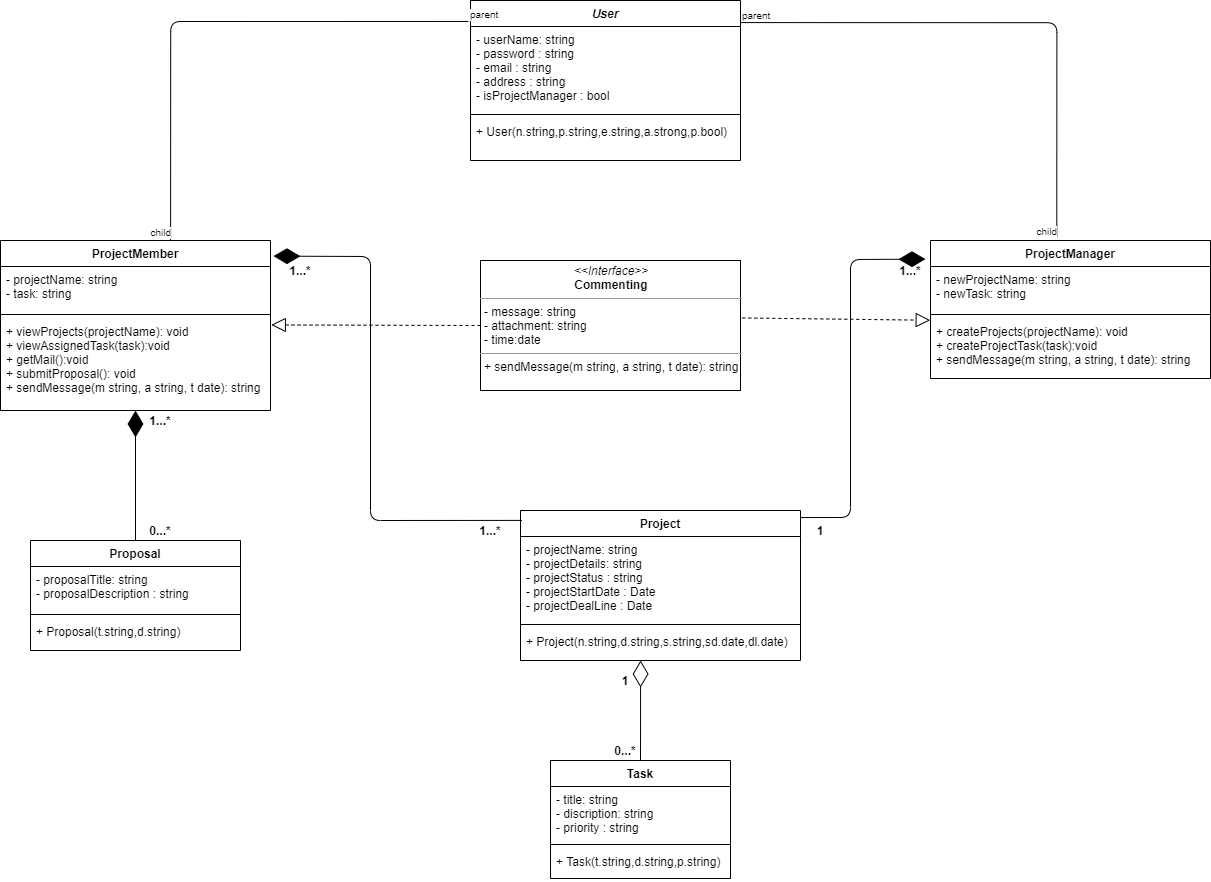

The diagram above was exported from draw.io. Its source (the exported page's mxGraphModel, read from the mxfile embedded in the PNG):
<mxGraphModel dx="2586" dy="1040" grid="1" gridSize="10" guides="1" tooltips="1" connect="1" arrows="1" fold="1" page="1" pageScale="1" pageWidth="850" pageHeight="1100" math="0" shadow="0">
  <root>
    <mxCell id="0" />
    <mxCell id="1" parent="0" />
    <mxCell id="uXGaV3KBPyQ8oldpmu42-17" value="Project" style="swimlane;fontStyle=1;align=center;verticalAlign=top;childLayout=stackLayout;horizontal=1;startSize=26;horizontalStack=0;resizeParent=1;resizeParentMax=0;resizeLast=0;collapsible=1;marginBottom=0;" vertex="1" parent="1">
      <mxGeometry x="350" y="610" width="280" height="150" as="geometry" />
    </mxCell>
    <mxCell id="uXGaV3KBPyQ8oldpmu42-18" value="- projectName: string&#10;- projectDetails: string&#10;- projectStatus : string&#10;- projectStartDate : Date&#10;- projectDealLine : Date&#10;" style="text;strokeColor=none;fillColor=none;align=left;verticalAlign=top;spacingLeft=4;spacingRight=4;overflow=hidden;rotatable=0;points=[[0,0.5],[1,0.5]];portConstraint=eastwest;" vertex="1" parent="uXGaV3KBPyQ8oldpmu42-17">
      <mxGeometry y="26" width="280" height="84" as="geometry" />
    </mxCell>
    <mxCell id="uXGaV3KBPyQ8oldpmu42-19" value="" style="line;strokeWidth=1;fillColor=none;align=left;verticalAlign=middle;spacingTop=-1;spacingLeft=3;spacingRight=3;rotatable=0;labelPosition=right;points=[];portConstraint=eastwest;" vertex="1" parent="uXGaV3KBPyQ8oldpmu42-17">
      <mxGeometry y="110" width="280" height="8" as="geometry" />
    </mxCell>
    <mxCell id="uXGaV3KBPyQ8oldpmu42-20" value="+ Project(n.string,d.string,s.string,sd.date,dl.date)" style="text;strokeColor=none;fillColor=none;align=left;verticalAlign=top;spacingLeft=4;spacingRight=4;overflow=hidden;rotatable=0;points=[[0,0.5],[1,0.5]];portConstraint=eastwest;" vertex="1" parent="uXGaV3KBPyQ8oldpmu42-17">
      <mxGeometry y="118" width="280" height="32" as="geometry" />
    </mxCell>
    <mxCell id="uXGaV3KBPyQ8oldpmu42-31" value="&lt;p style=&quot;margin: 0px ; margin-top: 4px ; text-align: center&quot;&gt;&lt;i&gt;&amp;lt;&amp;lt;Interface&amp;gt;&amp;gt;&lt;/i&gt;&lt;br&gt;&lt;b&gt;Commenting&lt;/b&gt;&lt;/p&gt;&lt;hr size=&quot;1&quot;&gt;&lt;p style=&quot;margin: 0px ; margin-left: 4px&quot;&gt;- message: string&lt;br&gt;- attachment: string&lt;/p&gt;&lt;p style=&quot;margin: 0px ; margin-left: 4px&quot;&gt;- time:date&lt;/p&gt;&lt;hr size=&quot;1&quot;&gt;&lt;p style=&quot;margin: 0px ; margin-left: 4px&quot;&gt;+ sendMessage(m string, a string, t date): string&lt;br&gt;&lt;/p&gt;" style="verticalAlign=top;align=left;overflow=fill;fontSize=12;fontFamily=Helvetica;html=1;" vertex="1" parent="1">
      <mxGeometry x="310" y="360" width="260" height="130" as="geometry" />
    </mxCell>
    <mxCell id="uXGaV3KBPyQ8oldpmu42-1" value="User" style="swimlane;fontStyle=3;align=center;verticalAlign=top;childLayout=stackLayout;horizontal=1;startSize=26;horizontalStack=0;resizeParent=1;resizeParentMax=0;resizeLast=0;collapsible=1;marginBottom=0;" vertex="1" parent="1">
      <mxGeometry x="300" y="100" width="270" height="160" as="geometry" />
    </mxCell>
    <mxCell id="uXGaV3KBPyQ8oldpmu42-2" value="- userName: string&#10;- password : string&#10;- email : string&#10;- address : string&#10;- isProjectManager : bool" style="text;strokeColor=none;fillColor=none;align=left;verticalAlign=top;spacingLeft=4;spacingRight=4;overflow=hidden;rotatable=0;points=[[0,0.5],[1,0.5]];portConstraint=eastwest;" vertex="1" parent="uXGaV3KBPyQ8oldpmu42-1">
      <mxGeometry y="26" width="270" height="84" as="geometry" />
    </mxCell>
    <mxCell id="uXGaV3KBPyQ8oldpmu42-3" value="" style="line;strokeWidth=1;fillColor=none;align=left;verticalAlign=middle;spacingTop=-1;spacingLeft=3;spacingRight=3;rotatable=0;labelPosition=right;points=[];portConstraint=eastwest;" vertex="1" parent="uXGaV3KBPyQ8oldpmu42-1">
      <mxGeometry y="110" width="270" height="8" as="geometry" />
    </mxCell>
    <mxCell id="uXGaV3KBPyQ8oldpmu42-4" value="+ User(n.string,p.string,e.string,a.strong,p.bool)" style="text;strokeColor=none;fillColor=none;align=left;verticalAlign=top;spacingLeft=4;spacingRight=4;overflow=hidden;rotatable=0;points=[[0,0.5],[1,0.5]];portConstraint=eastwest;" vertex="1" parent="uXGaV3KBPyQ8oldpmu42-1">
      <mxGeometry y="118" width="270" height="42" as="geometry" />
    </mxCell>
    <mxCell id="uXGaV3KBPyQ8oldpmu42-9" value="ProjectMember" style="swimlane;fontStyle=1;align=center;verticalAlign=top;childLayout=stackLayout;horizontal=1;startSize=26;horizontalStack=0;resizeParent=1;resizeParentMax=0;resizeLast=0;collapsible=1;marginBottom=0;" vertex="1" parent="1">
      <mxGeometry x="-170" y="340" width="270" height="170" as="geometry" />
    </mxCell>
    <mxCell id="uXGaV3KBPyQ8oldpmu42-10" value="- projectName: string&#10;- task: string" style="text;strokeColor=none;fillColor=none;align=left;verticalAlign=top;spacingLeft=4;spacingRight=4;overflow=hidden;rotatable=0;points=[[0,0.5],[1,0.5]];portConstraint=eastwest;" vertex="1" parent="uXGaV3KBPyQ8oldpmu42-9">
      <mxGeometry y="26" width="270" height="44" as="geometry" />
    </mxCell>
    <mxCell id="uXGaV3KBPyQ8oldpmu42-11" value="" style="line;strokeWidth=1;fillColor=none;align=left;verticalAlign=middle;spacingTop=-1;spacingLeft=3;spacingRight=3;rotatable=0;labelPosition=right;points=[];portConstraint=eastwest;" vertex="1" parent="uXGaV3KBPyQ8oldpmu42-9">
      <mxGeometry y="70" width="270" height="8" as="geometry" />
    </mxCell>
    <mxCell id="uXGaV3KBPyQ8oldpmu42-12" value="+ viewProjects(projectName): void&#10;+ viewAssignedTask(task):void&#10;+ getMail():void&#10;+ submitProposal(): void&#10;+ sendMessage(m string, a string, t date): string" style="text;strokeColor=none;fillColor=none;align=left;verticalAlign=top;spacingLeft=4;spacingRight=4;overflow=hidden;rotatable=0;points=[[0,0.5],[1,0.5]];portConstraint=eastwest;" vertex="1" parent="uXGaV3KBPyQ8oldpmu42-9">
      <mxGeometry y="78" width="270" height="92" as="geometry" />
    </mxCell>
    <mxCell id="uXGaV3KBPyQ8oldpmu42-13" value="ProjectManager" style="swimlane;fontStyle=1;align=center;verticalAlign=top;childLayout=stackLayout;horizontal=1;startSize=26;horizontalStack=0;resizeParent=1;resizeParentMax=0;resizeLast=0;collapsible=1;marginBottom=0;" vertex="1" parent="1">
      <mxGeometry x="760" y="340" width="280" height="138" as="geometry" />
    </mxCell>
    <mxCell id="uXGaV3KBPyQ8oldpmu42-14" value="- newProjectName: string&#10;- newTask: string" style="text;strokeColor=none;fillColor=none;align=left;verticalAlign=top;spacingLeft=4;spacingRight=4;overflow=hidden;rotatable=0;points=[[0,0.5],[1,0.5]];portConstraint=eastwest;" vertex="1" parent="uXGaV3KBPyQ8oldpmu42-13">
      <mxGeometry y="26" width="280" height="44" as="geometry" />
    </mxCell>
    <mxCell id="uXGaV3KBPyQ8oldpmu42-15" value="" style="line;strokeWidth=1;fillColor=none;align=left;verticalAlign=middle;spacingTop=-1;spacingLeft=3;spacingRight=3;rotatable=0;labelPosition=right;points=[];portConstraint=eastwest;" vertex="1" parent="uXGaV3KBPyQ8oldpmu42-13">
      <mxGeometry y="70" width="280" height="8" as="geometry" />
    </mxCell>
    <mxCell id="uXGaV3KBPyQ8oldpmu42-16" value="+ createProjects(projectName): void&#10;+ createProjectTask(task):void&#10;+ sendMessage(m string, a string, t date): string" style="text;strokeColor=none;fillColor=none;align=left;verticalAlign=top;spacingLeft=4;spacingRight=4;overflow=hidden;rotatable=0;points=[[0,0.5],[1,0.5]];portConstraint=eastwest;" vertex="1" parent="uXGaV3KBPyQ8oldpmu42-13">
      <mxGeometry y="78" width="280" height="60" as="geometry" />
    </mxCell>
    <mxCell id="uXGaV3KBPyQ8oldpmu42-25" value="Proposal" style="swimlane;fontStyle=1;align=center;verticalAlign=top;childLayout=stackLayout;horizontal=1;startSize=26;horizontalStack=0;resizeParent=1;resizeParentMax=0;resizeLast=0;collapsible=1;marginBottom=0;" vertex="1" parent="1">
      <mxGeometry x="-140" y="640" width="210" height="110" as="geometry" />
    </mxCell>
    <mxCell id="uXGaV3KBPyQ8oldpmu42-26" value="- proposalTitle: string&#10;- proposalDescription : string" style="text;strokeColor=none;fillColor=none;align=left;verticalAlign=top;spacingLeft=4;spacingRight=4;overflow=hidden;rotatable=0;points=[[0,0.5],[1,0.5]];portConstraint=eastwest;" vertex="1" parent="uXGaV3KBPyQ8oldpmu42-25">
      <mxGeometry y="26" width="210" height="44" as="geometry" />
    </mxCell>
    <mxCell id="uXGaV3KBPyQ8oldpmu42-27" value="" style="line;strokeWidth=1;fillColor=none;align=left;verticalAlign=middle;spacingTop=-1;spacingLeft=3;spacingRight=3;rotatable=0;labelPosition=right;points=[];portConstraint=eastwest;" vertex="1" parent="uXGaV3KBPyQ8oldpmu42-25">
      <mxGeometry y="70" width="210" height="8" as="geometry" />
    </mxCell>
    <mxCell id="uXGaV3KBPyQ8oldpmu42-28" value="+ Proposal(t.string,d.string)" style="text;strokeColor=none;fillColor=none;align=left;verticalAlign=top;spacingLeft=4;spacingRight=4;overflow=hidden;rotatable=0;points=[[0,0.5],[1,0.5]];portConstraint=eastwest;" vertex="1" parent="uXGaV3KBPyQ8oldpmu42-25">
      <mxGeometry y="78" width="210" height="32" as="geometry" />
    </mxCell>
    <mxCell id="uXGaV3KBPyQ8oldpmu42-32" value="" style="endArrow=block;dashed=1;endFill=0;endSize=12;html=1;exitX=0;exitY=0.5;exitDx=0;exitDy=0;entryX=1.003;entryY=0.07;entryDx=0;entryDy=0;entryPerimeter=0;" edge="1" parent="1" source="uXGaV3KBPyQ8oldpmu42-31" target="uXGaV3KBPyQ8oldpmu42-12">
      <mxGeometry width="160" relative="1" as="geometry">
        <mxPoint x="120" y="330" as="sourcePoint" />
        <mxPoint x="280" y="330" as="targetPoint" />
      </mxGeometry>
    </mxCell>
    <mxCell id="uXGaV3KBPyQ8oldpmu42-33" value="" style="endArrow=block;dashed=1;endFill=0;endSize=12;html=1;exitX=1.007;exitY=0.442;exitDx=0;exitDy=0;exitPerimeter=0;entryX=-0.001;entryY=0.029;entryDx=0;entryDy=0;entryPerimeter=0;" edge="1" parent="1" source="uXGaV3KBPyQ8oldpmu42-31" target="uXGaV3KBPyQ8oldpmu42-16">
      <mxGeometry width="160" relative="1" as="geometry">
        <mxPoint x="300" y="330" as="sourcePoint" />
        <mxPoint x="460" y="330" as="targetPoint" />
      </mxGeometry>
    </mxCell>
    <mxCell id="uXGaV3KBPyQ8oldpmu42-34" value="" style="endArrow=none;html=1;edgeStyle=orthogonalEdgeStyle;entryX=0.63;entryY=0;entryDx=0;entryDy=0;entryPerimeter=0;exitX=-0.008;exitY=0.131;exitDx=0;exitDy=0;exitPerimeter=0;" edge="1" parent="1" source="uXGaV3KBPyQ8oldpmu42-1" target="uXGaV3KBPyQ8oldpmu42-9">
      <mxGeometry relative="1" as="geometry">
        <mxPoint x="290" y="120" as="sourcePoint" />
        <mxPoint x="390" y="330" as="targetPoint" />
      </mxGeometry>
    </mxCell>
    <mxCell id="uXGaV3KBPyQ8oldpmu42-35" value="parent" style="resizable=0;html=1;align=left;verticalAlign=bottom;labelBackgroundColor=#ffffff;fontSize=10;" connectable="0" vertex="1" parent="uXGaV3KBPyQ8oldpmu42-34">
      <mxGeometry x="-1" relative="1" as="geometry" />
    </mxCell>
    <mxCell id="uXGaV3KBPyQ8oldpmu42-36" value="child" style="resizable=0;html=1;align=right;verticalAlign=bottom;labelBackgroundColor=#ffffff;fontSize=10;" connectable="0" vertex="1" parent="uXGaV3KBPyQ8oldpmu42-34">
      <mxGeometry x="1" relative="1" as="geometry" />
    </mxCell>
    <mxCell id="uXGaV3KBPyQ8oldpmu42-37" value="" style="endArrow=none;html=1;edgeStyle=orthogonalEdgeStyle;entryX=0.451;entryY=-0.023;entryDx=0;entryDy=0;entryPerimeter=0;exitX=1;exitY=0.138;exitDx=0;exitDy=0;exitPerimeter=0;" edge="1" parent="1" source="uXGaV3KBPyQ8oldpmu42-1" target="uXGaV3KBPyQ8oldpmu42-13">
      <mxGeometry relative="1" as="geometry">
        <mxPoint x="571" y="130" as="sourcePoint" />
        <mxPoint x="10.100000000000136" y="350" as="targetPoint" />
      </mxGeometry>
    </mxCell>
    <mxCell id="uXGaV3KBPyQ8oldpmu42-38" value="parent" style="resizable=0;html=1;align=left;verticalAlign=bottom;labelBackgroundColor=#ffffff;fontSize=10;" connectable="0" vertex="1" parent="uXGaV3KBPyQ8oldpmu42-37">
      <mxGeometry x="-1" relative="1" as="geometry" />
    </mxCell>
    <mxCell id="uXGaV3KBPyQ8oldpmu42-39" value="child" style="resizable=0;html=1;align=right;verticalAlign=bottom;labelBackgroundColor=#ffffff;fontSize=10;" connectable="0" vertex="1" parent="uXGaV3KBPyQ8oldpmu42-37">
      <mxGeometry x="1" relative="1" as="geometry" />
    </mxCell>
    <mxCell id="uXGaV3KBPyQ8oldpmu42-40" value="" style="endArrow=diamondThin;endFill=1;endSize=24;html=1;exitX=0.5;exitY=0;exitDx=0;exitDy=0;" edge="1" parent="1" source="uXGaV3KBPyQ8oldpmu42-25" target="uXGaV3KBPyQ8oldpmu42-12">
      <mxGeometry width="160" relative="1" as="geometry">
        <mxPoint x="290" y="610" as="sourcePoint" />
        <mxPoint x="450" y="610" as="targetPoint" />
      </mxGeometry>
    </mxCell>
    <mxCell id="uXGaV3KBPyQ8oldpmu42-41" value="" style="endArrow=diamondThin;endFill=1;endSize=24;html=1;exitX=0.005;exitY=0.066;exitDx=0;exitDy=0;exitPerimeter=0;entryX=1.011;entryY=0.092;entryDx=0;entryDy=0;entryPerimeter=0;" edge="1" parent="1" source="uXGaV3KBPyQ8oldpmu42-17" target="uXGaV3KBPyQ8oldpmu42-9">
      <mxGeometry width="160" relative="1" as="geometry">
        <mxPoint x="290" y="470" as="sourcePoint" />
        <mxPoint x="450" y="470" as="targetPoint" />
        <Array as="points">
          <mxPoint x="200" y="620" />
          <mxPoint x="200" y="356" />
        </Array>
      </mxGeometry>
    </mxCell>
    <mxCell id="uXGaV3KBPyQ8oldpmu42-42" value="" style="endArrow=diamondThin;endFill=1;endSize=24;html=1;entryX=-0.018;entryY=0.135;entryDx=0;entryDy=0;entryPerimeter=0;exitX=1;exitY=0.047;exitDx=0;exitDy=0;exitPerimeter=0;" edge="1" parent="1" source="uXGaV3KBPyQ8oldpmu42-17" target="uXGaV3KBPyQ8oldpmu42-13">
      <mxGeometry width="160" relative="1" as="geometry">
        <mxPoint x="630" y="630" as="sourcePoint" />
        <mxPoint x="112.97000000000003" y="365.6399999999999" as="targetPoint" />
        <Array as="points">
          <mxPoint x="680" y="617" />
          <mxPoint x="680" y="359" />
        </Array>
      </mxGeometry>
    </mxCell>
    <mxCell id="uXGaV3KBPyQ8oldpmu42-43" value="" style="endArrow=diamondThin;endFill=0;endSize=24;html=1;exitX=0.5;exitY=0;exitDx=0;exitDy=0;entryX=0.429;entryY=1;entryDx=0;entryDy=0;entryPerimeter=0;" edge="1" parent="1" source="uXGaV3KBPyQ8oldpmu42-21" target="uXGaV3KBPyQ8oldpmu42-20">
      <mxGeometry width="160" relative="1" as="geometry">
        <mxPoint x="260" y="460" as="sourcePoint" />
        <mxPoint x="420" y="460" as="targetPoint" />
      </mxGeometry>
    </mxCell>
    <mxCell id="uXGaV3KBPyQ8oldpmu42-21" value="Task" style="swimlane;fontStyle=1;align=center;verticalAlign=top;childLayout=stackLayout;horizontal=1;startSize=26;horizontalStack=0;resizeParent=1;resizeParentMax=0;resizeLast=0;collapsible=1;marginBottom=0;" vertex="1" parent="1">
      <mxGeometry x="380" y="860" width="180" height="118" as="geometry" />
    </mxCell>
    <mxCell id="uXGaV3KBPyQ8oldpmu42-22" value="- title: string&#10;- discription: string&#10;- priority : string&#10;" style="text;strokeColor=none;fillColor=none;align=left;verticalAlign=top;spacingLeft=4;spacingRight=4;overflow=hidden;rotatable=0;points=[[0,0.5],[1,0.5]];portConstraint=eastwest;" vertex="1" parent="uXGaV3KBPyQ8oldpmu42-21">
      <mxGeometry y="26" width="180" height="54" as="geometry" />
    </mxCell>
    <mxCell id="uXGaV3KBPyQ8oldpmu42-23" value="" style="line;strokeWidth=1;fillColor=none;align=left;verticalAlign=middle;spacingTop=-1;spacingLeft=3;spacingRight=3;rotatable=0;labelPosition=right;points=[];portConstraint=eastwest;" vertex="1" parent="uXGaV3KBPyQ8oldpmu42-21">
      <mxGeometry y="80" width="180" height="8" as="geometry" />
    </mxCell>
    <mxCell id="uXGaV3KBPyQ8oldpmu42-24" value="+ Task(t.string,d.string,p.string)" style="text;strokeColor=none;fillColor=none;align=left;verticalAlign=top;spacingLeft=4;spacingRight=4;overflow=hidden;rotatable=0;points=[[0,0.5],[1,0.5]];portConstraint=eastwest;" vertex="1" parent="uXGaV3KBPyQ8oldpmu42-21">
      <mxGeometry y="88" width="180" height="30" as="geometry" />
    </mxCell>
    <mxCell id="uXGaV3KBPyQ8oldpmu42-44" value="1" style="text;align=center;fontStyle=1;verticalAlign=middle;spacingLeft=3;spacingRight=3;strokeColor=none;rotatable=0;points=[[0,0.5],[1,0.5]];portConstraint=eastwest;" vertex="1" parent="1">
      <mxGeometry x="425" y="770" width="60" height="20" as="geometry" />
    </mxCell>
    <mxCell id="uXGaV3KBPyQ8oldpmu42-45" value="0...*" style="text;align=center;fontStyle=1;verticalAlign=middle;spacingLeft=3;spacingRight=3;strokeColor=none;rotatable=0;points=[[0,0.5],[1,0.5]];portConstraint=eastwest;" vertex="1" parent="1">
      <mxGeometry x="425" y="840" width="60" height="20" as="geometry" />
    </mxCell>
    <mxCell id="uXGaV3KBPyQ8oldpmu42-46" value="0...*" style="text;align=center;fontStyle=1;verticalAlign=middle;spacingLeft=3;spacingRight=3;strokeColor=none;rotatable=0;points=[[0,0.5],[1,0.5]];portConstraint=eastwest;" vertex="1" parent="1">
      <mxGeometry x="-40" y="620" width="60" height="20" as="geometry" />
    </mxCell>
    <mxCell id="uXGaV3KBPyQ8oldpmu42-47" value="1...*" style="text;align=center;fontStyle=1;verticalAlign=middle;spacingLeft=3;spacingRight=3;strokeColor=none;rotatable=0;points=[[0,0.5],[1,0.5]];portConstraint=eastwest;" vertex="1" parent="1">
      <mxGeometry x="-40" y="510" width="60" height="20" as="geometry" />
    </mxCell>
    <mxCell id="uXGaV3KBPyQ8oldpmu42-48" value="1...*" style="text;align=center;fontStyle=1;verticalAlign=middle;spacingLeft=3;spacingRight=3;strokeColor=none;rotatable=0;points=[[0,0.5],[1,0.5]];portConstraint=eastwest;" vertex="1" parent="1">
      <mxGeometry x="100" y="360" width="60" height="20" as="geometry" />
    </mxCell>
    <mxCell id="uXGaV3KBPyQ8oldpmu42-49" value="1...*" style="text;align=center;fontStyle=1;verticalAlign=middle;spacingLeft=3;spacingRight=3;strokeColor=none;rotatable=0;points=[[0,0.5],[1,0.5]];portConstraint=eastwest;" vertex="1" parent="1">
      <mxGeometry x="290" y="620" width="60" height="20" as="geometry" />
    </mxCell>
    <mxCell id="uXGaV3KBPyQ8oldpmu42-50" value="1" style="text;align=center;fontStyle=1;verticalAlign=middle;spacingLeft=3;spacingRight=3;strokeColor=none;rotatable=0;points=[[0,0.5],[1,0.5]];portConstraint=eastwest;" vertex="1" parent="1">
      <mxGeometry x="620" y="620" width="60" height="20" as="geometry" />
    </mxCell>
    <mxCell id="uXGaV3KBPyQ8oldpmu42-51" value="1...*" style="text;align=center;fontStyle=1;verticalAlign=middle;spacingLeft=3;spacingRight=3;strokeColor=none;rotatable=0;points=[[0,0.5],[1,0.5]];portConstraint=eastwest;" vertex="1" parent="1">
      <mxGeometry x="710" y="360" width="60" height="20" as="geometry" />
    </mxCell>
  </root>
</mxGraphModel>